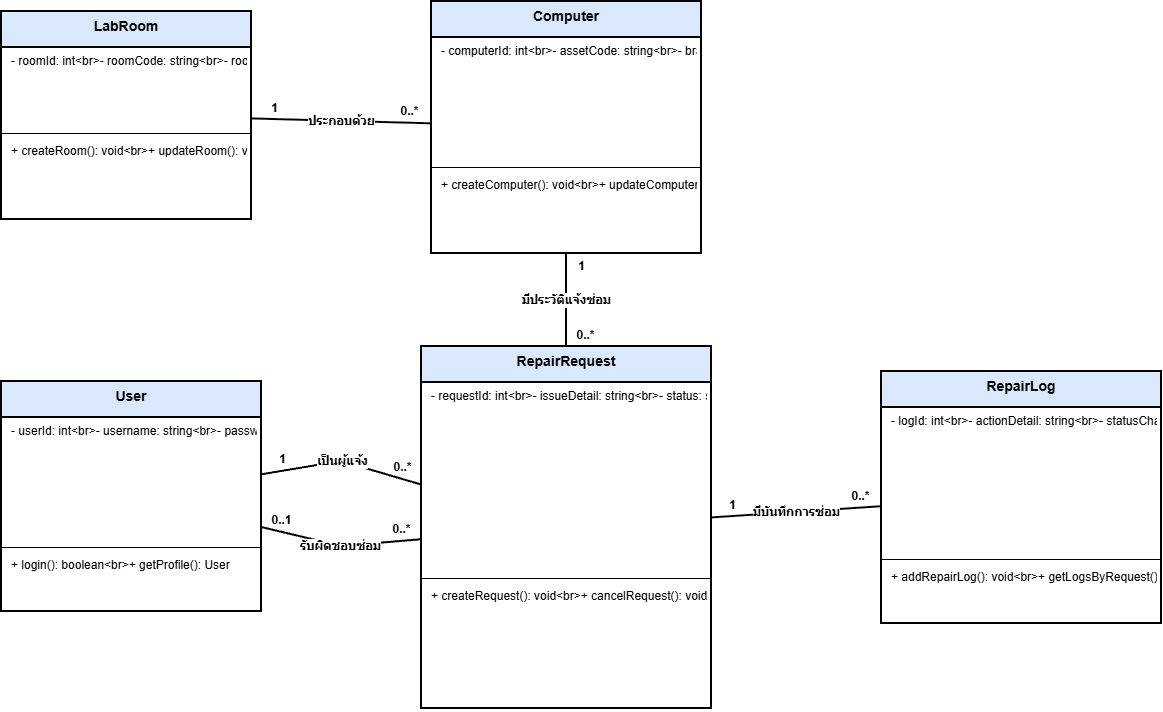

The diagram above was exported from draw.io. Its source (the exported page's mxGraphModel, read from the mxfile embedded in the PNG):
<mxGraphModel dx="1461" dy="751" grid="1" gridSize="10" guides="1" tooltips="1" connect="1" arrows="1" fold="1" page="1" pageScale="1" pageWidth="850" pageHeight="1100" math="0" shadow="0">
  <root>
    <mxCell id="0" />
    <mxCell id="1" parent="0" />
    <mxCell id="cls_room" parent="1" style="swimlane;fontStyle=1;align=center;verticalAlign=top;childLayout=stackLayout;horizontal=1;startSize=36;horizontalStack=0;resizeParent=1;resizeParentMax=0;resizeLast=0;collapsible=1;marginBottom=0;fillColor=#dae8fc;strokeColor=#000000;strokeWidth=2;fontSize=14;" value="LabRoom" vertex="1">
      <mxGeometry height="208" width="250" x="60" y="60" as="geometry" />
    </mxCell>
    <mxCell id="cls_room_attr" parent="cls_room" style="text;strokeColor=none;fillColor=none;align=left;verticalAlign=top;spacingLeft=8;spacingRight=4;overflow=hidden;rotatable=0;points=[[0,0.5],[1,0.5]];portConstraint=eastwest;fontSize=12;" value="- roomId: int&lt;br&gt;- roomCode: string&lt;br&gt;- roomName: string" vertex="1">
      <mxGeometry height="82" width="250" y="36" as="geometry" />
    </mxCell>
    <mxCell id="cls_room_line" parent="cls_room" style="line;strokeWidth=1;fillColor=none;align=left;verticalAlign=middle;spacingTop=-1;spacingLeft=3;spacingRight=3;rotatable=0;labelPosition=right;points=[];portConstraint=eastwest;strokeColor=#000000;" value="" vertex="1">
      <mxGeometry height="8" width="250" y="118" as="geometry" />
    </mxCell>
    <mxCell id="cls_room_meth" parent="cls_room" style="text;strokeColor=none;fillColor=none;align=left;verticalAlign=top;spacingLeft=8;spacingRight=4;overflow=hidden;rotatable=0;points=[[0,0.5],[1,0.5]];portConstraint=eastwest;fontSize=12;" value="+ createRoom(): void&lt;br&gt;+ updateRoom(): void&lt;br&gt;+ getAllRooms(): List" vertex="1">
      <mxGeometry height="82" width="250" y="126" as="geometry" />
    </mxCell>
    <mxCell id="cls_comp" parent="1" style="swimlane;fontStyle=1;align=center;verticalAlign=top;childLayout=stackLayout;horizontal=1;startSize=36;horizontalStack=0;resizeParent=1;resizeParentMax=0;resizeLast=0;collapsible=1;marginBottom=0;fillColor=#dae8fc;strokeColor=#000000;strokeWidth=2;fontSize=14;" value="Computer" vertex="1">
      <mxGeometry height="252" width="270" x="490" y="50" as="geometry" />
    </mxCell>
    <mxCell id="cls_comp_attr" parent="cls_comp" style="text;strokeColor=none;fillColor=none;align=left;verticalAlign=top;spacingLeft=8;spacingRight=4;overflow=hidden;rotatable=0;points=[[0,0.5],[1,0.5]];portConstraint=eastwest;fontSize=12;" value="- computerId: int&lt;br&gt;- assetCode: string&lt;br&gt;- brandModel: string&lt;br&gt;- status: string&lt;br&gt;- roomId: int" vertex="1">
      <mxGeometry height="126" width="270" y="36" as="geometry" />
    </mxCell>
    <mxCell id="cls_comp_line" parent="cls_comp" style="line;strokeWidth=1;fillColor=none;align=left;verticalAlign=middle;spacingTop=-1;spacingLeft=3;spacingRight=3;rotatable=0;labelPosition=right;points=[];portConstraint=eastwest;strokeColor=#000000;" value="" vertex="1">
      <mxGeometry height="8" width="270" y="162" as="geometry" />
    </mxCell>
    <mxCell id="cls_comp_meth" parent="cls_comp" style="text;strokeColor=none;fillColor=none;align=left;verticalAlign=top;spacingLeft=8;spacingRight=4;overflow=hidden;rotatable=0;points=[[0,0.5],[1,0.5]];portConstraint=eastwest;fontSize=12;" value="+ createComputer(): void&lt;br&gt;+ updateComputer(): void&lt;br&gt;+ getRepairHistory(): List" vertex="1">
      <mxGeometry height="82" width="270" y="170" as="geometry" />
    </mxCell>
    <mxCell id="cls_user" parent="1" style="swimlane;fontStyle=1;align=center;verticalAlign=top;childLayout=stackLayout;horizontal=1;startSize=36;horizontalStack=0;resizeParent=1;resizeParentMax=0;resizeLast=0;collapsible=1;marginBottom=0;fillColor=#dae8fc;strokeColor=#000000;strokeWidth=2;fontSize=14;" value="User" vertex="1">
      <mxGeometry height="230" width="260" x="60" y="430" as="geometry" />
    </mxCell>
    <mxCell id="cls_user_attr" parent="cls_user" style="text;strokeColor=none;fillColor=none;align=left;verticalAlign=top;spacingLeft=8;spacingRight=4;overflow=hidden;rotatable=0;points=[[0,0.5],[1,0.5]];portConstraint=eastwest;fontSize=12;" value="- userId: int&lt;br&gt;- username: string&lt;br&gt;- passwordHash: string&lt;br&gt;- fullName: string&lt;br&gt;- role: string" vertex="1">
      <mxGeometry height="126" width="260" y="36" as="geometry" />
    </mxCell>
    <mxCell id="cls_user_line" parent="cls_user" style="line;strokeWidth=1;fillColor=none;align=left;verticalAlign=middle;spacingTop=-1;spacingLeft=3;spacingRight=3;rotatable=0;labelPosition=right;points=[];portConstraint=eastwest;strokeColor=#000000;" value="" vertex="1">
      <mxGeometry height="8" width="260" y="162" as="geometry" />
    </mxCell>
    <mxCell id="cls_user_meth" parent="cls_user" style="text;strokeColor=none;fillColor=none;align=left;verticalAlign=top;spacingLeft=8;spacingRight=4;overflow=hidden;rotatable=0;points=[[0,0.5],[1,0.5]];portConstraint=eastwest;fontSize=12;" value="+ login(): boolean&lt;br&gt;+ getProfile(): User" vertex="1">
      <mxGeometry height="60" width="260" y="170" as="geometry" />
    </mxCell>
    <mxCell id="cls_req" parent="1" style="swimlane;fontStyle=1;align=center;verticalAlign=top;childLayout=stackLayout;horizontal=1;startSize=36;horizontalStack=0;resizeParent=1;resizeParentMax=0;resizeLast=0;collapsible=1;marginBottom=0;fillColor=#dae8fc;strokeColor=#000000;strokeWidth=2;fontSize=14;" value="RepairRequest" vertex="1">
      <mxGeometry height="362" width="290" x="480" y="395" as="geometry" />
    </mxCell>
    <mxCell id="cls_req_attr" parent="cls_req" style="text;strokeColor=none;fillColor=none;align=left;verticalAlign=top;spacingLeft=8;spacingRight=4;overflow=hidden;rotatable=0;points=[[0,0.5],[1,0.5]];portConstraint=eastwest;fontSize=12;" value="- requestId: int&lt;br&gt;- issueDetail: string&lt;br&gt;- status: string&lt;br&gt;- isUrgent: boolean&lt;br&gt;- createdAt: datetime&lt;br&gt;- reporterId: int&lt;br&gt;- computerId: int&lt;br&gt;- technicianId: int" vertex="1">
      <mxGeometry height="192" width="290" y="36" as="geometry" />
    </mxCell>
    <mxCell id="cls_req_line" parent="cls_req" style="line;strokeWidth=1;fillColor=none;align=left;verticalAlign=middle;spacingTop=-1;spacingLeft=3;spacingRight=3;rotatable=0;labelPosition=right;points=[];portConstraint=eastwest;strokeColor=#000000;" value="" vertex="1">
      <mxGeometry height="8" width="290" y="228" as="geometry" />
    </mxCell>
    <mxCell id="cls_req_meth" parent="cls_req" style="text;strokeColor=none;fillColor=none;align=left;verticalAlign=top;spacingLeft=8;spacingRight=4;overflow=hidden;rotatable=0;points=[[0,0.5],[1,0.5]];portConstraint=eastwest;fontSize=12;" value="+ createRequest(): void&lt;br&gt;+ cancelRequest(): void&lt;br&gt;+ assignTechnician(): void&lt;br&gt;+ updateStatus(): void&lt;br&gt;+ getSummaryByRoom(): List" vertex="1">
      <mxGeometry height="126" width="290" y="236" as="geometry" />
    </mxCell>
    <mxCell id="cls_log" parent="1" style="swimlane;fontStyle=1;align=center;verticalAlign=top;childLayout=stackLayout;horizontal=1;startSize=36;horizontalStack=0;resizeParent=1;resizeParentMax=0;resizeLast=0;collapsible=1;marginBottom=0;fillColor=#dae8fc;strokeColor=#000000;strokeWidth=2;fontSize=14;" value="RepairLog" vertex="1">
      <mxGeometry height="252" width="280" x="940" y="420" as="geometry" />
    </mxCell>
    <mxCell id="cls_log_attr" parent="cls_log" style="text;strokeColor=none;fillColor=none;align=left;verticalAlign=top;spacingLeft=8;spacingRight=4;overflow=hidden;rotatable=0;points=[[0,0.5],[1,0.5]];portConstraint=eastwest;fontSize=12;" value="- logId: int&lt;br&gt;- actionDetail: string&lt;br&gt;- statusChangedTo: string&lt;br&gt;- updatedAt: datetime&lt;br&gt;- requestId: int&lt;br&gt;- technicianId: int" vertex="1">
      <mxGeometry height="148" width="280" y="36" as="geometry" />
    </mxCell>
    <mxCell id="cls_log_line" parent="cls_log" style="line;strokeWidth=1;fillColor=none;align=left;verticalAlign=middle;spacingTop=-1;spacingLeft=3;spacingRight=3;rotatable=0;labelPosition=right;points=[];portConstraint=eastwest;strokeColor=#000000;" value="" vertex="1">
      <mxGeometry height="8" width="280" y="184" as="geometry" />
    </mxCell>
    <mxCell id="cls_log_meth" parent="cls_log" style="text;strokeColor=none;fillColor=none;align=left;verticalAlign=top;spacingLeft=8;spacingRight=4;overflow=hidden;rotatable=0;points=[[0,0.5],[1,0.5]];portConstraint=eastwest;fontSize=12;" value="+ addRepairLog(): void&lt;br&gt;+ getLogsByRequest(): List" vertex="1">
      <mxGeometry height="60" width="280" y="192" as="geometry" />
    </mxCell>
    <mxCell id="rel1" edge="1" parent="1" source="cls_room" style="endArrow=none;html=1;strokeWidth=2;strokeColor=#000000;fontSize=12;fontStyle=1;labelBackgroundColor=#ffffff;" target="cls_comp" value="ประกอบด้วย">
      <mxGeometry relative="1" as="geometry" />
    </mxCell>
    <mxCell id="rel1_m1" connectable="0" parent="rel1" style="edgeLabel;html=1;align=center;verticalAlign=middle;resizable=0;points=[];fontSize=12;fontStyle=1;" value="1" vertex="1">
      <mxGeometry relative="1" x="-0.75" as="geometry">
        <mxPoint y="-12" as="offset" />
      </mxGeometry>
    </mxCell>
    <mxCell id="rel1_m2" connectable="0" parent="rel1" style="edgeLabel;html=1;align=center;verticalAlign=middle;resizable=0;points=[];fontSize=12;fontStyle=1;" value="0..*" vertex="1">
      <mxGeometry relative="1" x="0.75" as="geometry">
        <mxPoint y="-12" as="offset" />
      </mxGeometry>
    </mxCell>
    <mxCell id="rel2" edge="1" parent="1" source="cls_comp" style="endArrow=none;html=1;strokeWidth=2;strokeColor=#000000;fontSize=12;fontStyle=1;labelBackgroundColor=#ffffff;" target="cls_req" value="มีประวัติแจ้งซ่อม">
      <mxGeometry relative="1" as="geometry" />
    </mxCell>
    <mxCell id="rel2_m1" connectable="0" parent="rel2" style="edgeLabel;html=1;align=center;verticalAlign=middle;resizable=0;points=[];fontSize=12;fontStyle=1;" value="1" vertex="1">
      <mxGeometry relative="1" x="-0.75" as="geometry">
        <mxPoint x="14" as="offset" />
      </mxGeometry>
    </mxCell>
    <mxCell id="rel2_m2" connectable="0" parent="rel2" style="edgeLabel;html=1;align=center;verticalAlign=middle;resizable=0;points=[];fontSize=12;fontStyle=1;" value="0..*" vertex="1">
      <mxGeometry relative="1" x="0.75" as="geometry">
        <mxPoint x="18" as="offset" />
      </mxGeometry>
    </mxCell>
    <mxCell id="rel3" edge="1" parent="1" source="cls_user" style="endArrow=none;html=1;strokeWidth=2;strokeColor=#000000;fontSize=12;fontStyle=1;labelBackgroundColor=#ffffff;" target="cls_req" value="เป็นผู้แจ้ง">
      <mxGeometry relative="1" as="geometry">
        <Array as="points">
          <mxPoint x="400" y="510" />
        </Array>
      </mxGeometry>
    </mxCell>
    <mxCell id="rel3_m1" connectable="0" parent="rel3" style="edgeLabel;html=1;align=center;verticalAlign=middle;resizable=0;points=[];fontSize=12;fontStyle=1;" value="1" vertex="1">
      <mxGeometry relative="1" x="-0.75" as="geometry">
        <mxPoint y="-12" as="offset" />
      </mxGeometry>
    </mxCell>
    <mxCell id="rel3_m2" connectable="0" parent="rel3" style="edgeLabel;html=1;align=center;verticalAlign=middle;resizable=0;points=[];fontSize=12;fontStyle=1;" value="0..*" vertex="1">
      <mxGeometry relative="1" x="0.75" as="geometry">
        <mxPoint y="-12" as="offset" />
      </mxGeometry>
    </mxCell>
    <mxCell id="rel4" edge="1" parent="1" source="cls_user" style="endArrow=none;html=1;strokeWidth=2;strokeColor=#000000;fontSize=12;fontStyle=1;labelBackgroundColor=#ffffff;" target="cls_req" value="รับผิดชอบซ่อม">
      <mxGeometry relative="1" as="geometry">
        <Array as="points">
          <mxPoint x="400" y="595" />
        </Array>
      </mxGeometry>
    </mxCell>
    <mxCell id="rel4_m1" connectable="0" parent="rel4" style="edgeLabel;html=1;align=center;verticalAlign=middle;resizable=0;points=[];fontSize=12;fontStyle=1;" value="0..1" vertex="1">
      <mxGeometry relative="1" x="-0.75" as="geometry">
        <mxPoint y="-12" as="offset" />
      </mxGeometry>
    </mxCell>
    <mxCell id="rel4_m2" connectable="0" parent="rel4" style="edgeLabel;html=1;align=center;verticalAlign=middle;resizable=0;points=[];fontSize=12;fontStyle=1;" value="0..*" vertex="1">
      <mxGeometry relative="1" x="0.75" as="geometry">
        <mxPoint y="-12" as="offset" />
      </mxGeometry>
    </mxCell>
    <mxCell id="rel5" edge="1" parent="1" source="cls_req" style="endArrow=none;html=1;strokeWidth=2;strokeColor=#000000;fontSize=12;fontStyle=1;labelBackgroundColor=#ffffff;" target="cls_log" value="มีบันทึกการซ่อม">
      <mxGeometry relative="1" as="geometry" />
    </mxCell>
    <mxCell id="rel5_m1" connectable="0" parent="rel5" style="edgeLabel;html=1;align=center;verticalAlign=middle;resizable=0;points=[];fontSize=12;fontStyle=1;" value="1" vertex="1">
      <mxGeometry relative="1" x="-0.75" as="geometry">
        <mxPoint y="-12" as="offset" />
      </mxGeometry>
    </mxCell>
    <mxCell id="rel5_m2" connectable="0" parent="rel5" style="edgeLabel;html=1;align=center;verticalAlign=middle;resizable=0;points=[];fontSize=12;fontStyle=1;" value="0..*" vertex="1">
      <mxGeometry relative="1" x="0.75" as="geometry">
        <mxPoint y="-12" as="offset" />
      </mxGeometry>
    </mxCell>
  </root>
</mxGraphModel>